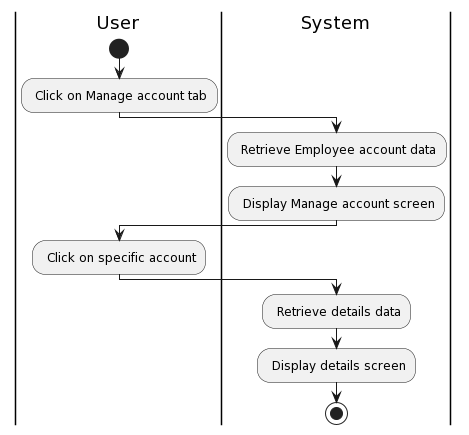

The diagram above was rendered by PlantUML. Its source (embedded in the PNG):
@startuml
|User|
start
: Click on Manage account tab;
|System|
: Retrieve Employee account data;
: Display Manage account screen;
|User|
: Click on specific account;
|System|
: Retrieve details data;
: Display details screen;
stop
@enduml